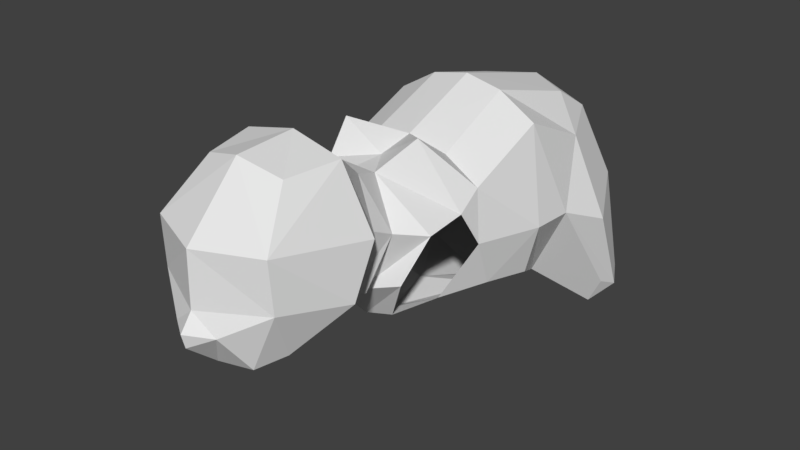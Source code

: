 # Source: kitten2.blend  (saved by Blender 2.77.0; exported with 4.5.12 LTS)
import bpy
from mathutils import Matrix  # noqa: F401  (used for matrix-valued properties, if any)

bpy.ops.wm.read_factory_settings(use_empty=True)
scene = bpy.context.scene
scene.name = 'Scene'

# ---- collections
col_collection_1 = bpy.data.collections.new('Collection 1'); scene.collection.children.link(col_collection_1)

# ---- world
world_world = bpy.data.worlds.new('World'); scene.world = world_world
world_world.color = (0.05088, 0.05088, 0.05088)
world_world.use_sun_shadow = False
world_world.sun_shadow_jitter_overblur = 0.0
world_world.cycles.sampling_method = 'MANUAL'

# ---- meshes
me_cube_001 = bpy.data.meshes.new('Cube.001')
me_cube_001.from_pydata([(-1.041e-16, 3.669, 2.765), (-1.041e-16, 3.775, 3.614), (-1.041e-16, 3.128, 4.649), (-1.041e-16, -0.5481, 4.503), (-1.041e-16, 1.316, 5.133), (-1.041e-16, -1.096, 4.509), (-1.041e-16, 0.04077, 4.613), (-1.041e-16, 1.853, 1.599), (-1.041e-16, 0.3061, 2.268), (-1.041e-16, -0.2893, 2.045), (-1.041e-16, -0.8911, 2.218), (-1.041e-16, -1.428, 2.813), (-1.041e-16, -1.706, 2.92), (-4.745e-16, -2.346, 2.843), (-5.572e-16, -3.12, 2.767), (-5.477e-16, -3.593, 2.81), (-0.9281, -3.484, 3.732), (-3.567e-16, -3.918, 3.67), (-1.137e-16, -3.899, 4.468), (7.83e-17, -3.062, 5.333), (8.678e-17, -2.145, 5.371), (-1.041e-16, 2.824, 1.937), (-1.159, 2.468, 4.122), (-1.159, 1.316, 4.664), (-1.159, 0.04077, 4.144), (-1.172, 3.526, 3.171), (-0.9403, 2.717, 2.095), (-0.9403, 1.835, 2.07), (-1.172, 0.3294, 2.593), (-0.6826, -0.1496, 2.372), (-0.5246, -0.9536, 2.413), (-0.9011, -1.228, 3.117), (-1.535, 1.717, 3.259), (-1.535, 1.018, 3.297), (-1.245, -0.01239, 3.358), (-0.7381, 3.322, 4.244), (-0.6186, 0.04077, 4.476), (-0.5767, 1.316, 5.013), (-0.6916, 2.734, 4.621), (-0.616, -0.5481, 4.893), (-0.3881, -1.128, 4.551), (-1.159, -0.3072, 3.886), (-1.159, -0.9461, 3.821), (-1.33, 1.036, 2.515), (-0.3118, -1.359, 2.918), (-0.8373, -1.318, 3.896), (-0.7763, -2.152, 5.194), (-0.6128, -2.938, 5.157), (-0.9083, -3.524, 4.48), (-0.7281, -1.706, 3.169), (-0.7281, -2.346, 3.093), (-0.7487, -3.12, 2.964), (-1.22, -2.091, 4.269), (-1.202, -2.437, 3.53), (-4.11e-16, -4.1, 3.426), (-4.185e-16, -4.048, 3.214), (-0.3444, -3.867, 3.388), (-0.5366, -3.506, 2.862), (-5.13e-17, -1.572, 4.847), (-0.8417, -1.676, 4.076), (-0.5234, -1.593, 4.74), (-0.6545, -2.021, 3.221), (-4.775e-16, -2.063, 2.999), (-1.739, 2.453, 2.943), (-1.607, 2.818, 1.663), (-1.386, 2.862, 1.222), (-1.386, 3.189, 1.231), (-1.472, 3.489, 1.63), (-1.696, 3.091, 1.546)], [], [(6, 4, 37, 36), (4, 2, 38, 37), (0, 25, 1), (21, 26, 25, 0), (7, 27, 26, 21), (8, 28, 43), (9, 29, 28, 8), (10, 30, 29, 9), (11, 44, 31, 30, 10), (24, 23, 33, 34), (23, 22, 32, 33), (27, 43, 33, 32), (22, 38, 35), (29, 34, 28), (1, 25, 35), (25, 22, 35), (2, 1, 35), (36, 37, 23, 24), (37, 38, 22, 23), (35, 38, 2), (39, 3, 6), (36, 39, 6), (40, 5, 3, 39), (24, 34, 41), (24, 41, 39, 36), (40, 39, 41, 42), (8, 43, 27, 7), (33, 43, 28, 34), (42, 45, 40), (58, 5, 40, 60), (47, 19, 20, 46), (48, 18, 19, 47), (13, 14, 51, 50), (14, 15, 57), (12, 62, 61, 49), (12, 49, 44, 11), (49, 45, 42, 31, 44), (16, 17, 18, 48), (16, 51, 57), (16, 56, 17), (60, 40, 45, 59), (46, 52, 48, 47), (53, 16, 48, 52), (16, 53, 51), (52, 59, 61, 50, 53), (54, 56, 55), (56, 54, 17), (56, 57, 15, 55), (53, 50, 51), (46, 60, 59, 52), (20, 58, 60, 46), (61, 59, 45, 49), (61, 62, 13, 50), (51, 14, 57), (56, 16, 57), (26, 27, 65, 66), (22, 25, 63), (32, 22, 63), (63, 25, 67, 68), (25, 26, 66, 67), (67, 66, 68), (66, 65, 68), (65, 64, 68), (27, 32, 64, 65), (32, 63, 68, 64)])
me_cube_001.use_remesh_preserve_volume = False
me_cube_001.use_remesh_preserve_attributes = False
me_cube_001.use_mirror_vertex_groups = False
me_cube_001.update()

# ---- objects
ob_cube = bpy.data.objects.new('Cube', me_cube_001)

# ---- transforms, parenting, visibility, modifiers, constraints
ob_cube.location = (0.0, 0.0, 0.0)
ob_cube.lineart.crease_threshold = 0.0
_m = ob_cube.modifiers.new('Mirror', 'MIRROR')

# ---- collection membership
col_collection_1.objects.link(ob_cube)

# ---- scene / render settings (as saved in the file)
scene.frame_start = 1; scene.frame_end = 250; scene.frame_set(1)
scene.render.engine = 'BLENDER_EEVEE_NEXT'
scene.render.resolution_percentage = 50
scene.render.dither_intensity = 0.0
scene.cycles.use_denoising = False
scene.cycles.samples = 128
scene.cycles.sampling_pattern = 'TABULATED_SOBOL'
scene.cycles.light_sampling_threshold = 0.0
scene.cycles.use_adaptive_sampling = False
scene.cycles.use_light_tree = False
scene.cycles.blur_glossy = 0.0
scene.cycles.sample_clamp_indirect = 0.0
scene.view_settings.view_transform = 'Standard'
bpy.context.view_layer.update()

# ---- added for rendering (the .blend has no active camera and no usable light): camera, sun
cam_auto = bpy.data.cameras.new('AutoCamera')
cam_auto.lens = 50.0
cam_auto.sensor_width = 36.0
cam_auto.clip_end = 1000.0
ob_auto_camera = bpy.data.objects.new('AutoCamera', cam_auto)
scene.collection.objects.link(ob_auto_camera)
ob_auto_camera.location = (8.84167, -10.7725, 10.3697)
ob_auto_camera.rotation_euler = (1.09748, -7.21219e-08, 0.694738)
scene.camera = ob_auto_camera
light_auto_sun = bpy.data.lights.new('AutoSun', 'SUN')
light_auto_sun.energy = 3.0
light_auto_sun.angle = 0.0523599
ob_auto_sun = bpy.data.objects.new('AutoSun', light_auto_sun)
scene.collection.objects.link(ob_auto_sun)
ob_auto_sun.rotation_euler = (0.872665, 0.174533, 0.523599)
bpy.context.view_layer.update()

